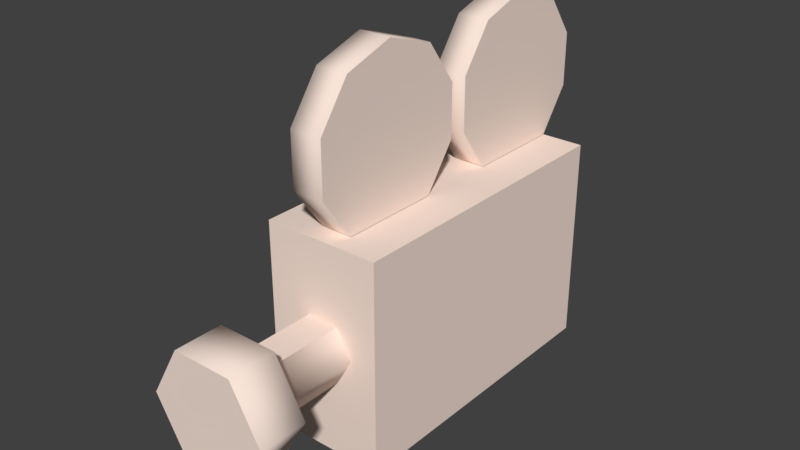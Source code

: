 # Source: sky_camera.blend  (saved by Blender 2.77.0; exported with 4.5.12 LTS)
import bpy
from mathutils import Matrix  # noqa: F401  (used for matrix-valued properties, if any)

bpy.ops.wm.read_factory_settings(use_empty=True)
scene = bpy.context.scene
scene.name = 'camera_reference'

# ---- collections
col_collection_1 = bpy.data.collections.new('Collection 1'); scene.collection.children.link(col_collection_1)

# ---- materials (node trees are filled in below, after node groups)
mat_camera_sheet = bpy.data.materials.new('camera_sheet')
mat_camera_sheet.alpha_threshold = 0.0
mat_camera_sheet.use_transparent_shadow = False
mat_camera_sheet.diffuse_color = (0.9413, 0.772, 0.681, 1.0)
mat_camera_sheet.roughness = 0.5

# ---- material node trees

# ---- world
world_world = bpy.data.worlds.new('World'); scene.world = world_world
world_world.color = (0.05088, 0.05088, 0.05088)
world_world.use_sun_shadow = False
world_world.sun_shadow_jitter_overblur = 0.0
world_world.cycles.sampling_method = 'MANUAL'

# ---- meshes
me_camera_reference = bpy.data.meshes.new('camera_reference')
me_camera_reference.from_pydata([(-2.236, 5.857, -4.0), (2.236, 5.857, 4.0), (-1.159, -10.89, 2.008), (-1.159, -10.89, -2.008), (2.318, -10.89, 0.0), (-2.236, -5.857, -4.0), (2.236, -5.857, 4.0), (-2.236, -5.857, 4.0), (2.236, -5.857, -4.0), (-2.236, 5.857, 4.0), (2.236, 5.857, -4.0), (0.6159, -8.712, 1.067), (1.159, -9.072, 2.008), (-0.6159, -8.712, 1.067), (0.6159, -8.712, -1.067), (-1.159, -9.072, -2.008), (1.232, -8.712, 0.0), (1.159, -9.072, -2.008), (-0.6159, -5.857, 1.067), (-1.232, -5.857, 0.0), (-1.232, -8.712, 0.0), (-0.6159, -5.857, -1.067), (-0.6159, -8.712, -1.067), (0.6159, -5.857, -1.067), (1.232, -5.857, 0.0), (0.6159, -5.857, 1.067), (0.6152, 7.015, 7.715), (-0.6152, 7.015, 7.715), (-0.6152, 5.813, 4.019), (-0.6152, 7.015, 5.672), (0.6152, 7.015, 5.672), (0.6152, 5.813, 4.019), (0.6152, 1.926, 4.019), (-0.6152, 0.7253, 7.715), (-0.6152, 1.926, 9.369), (0.6152, 1.926, 9.369), (0.6152, 0.01458, 5.672), (-0.6152, 0.01458, 5.672), (-0.6152, -1.187, 4.019), (0.6152, -5.074, 4.019), (0.6152, -6.275, 5.672), (-0.6152, -6.275, 7.715), (0.6152, -6.275, 7.715), (0.6152, -5.074, 9.369), (-0.6152, -5.074, 9.369), (-0.6152, -3.13, 10.0), (0.6152, 0.01458, 7.715), (-1.159, -9.072, 2.008), (1.159, -10.89, 2.008), (-2.318, -9.072, 0.0), (-2.318, -10.89, 0.0), (1.159, -10.89, -2.008), (2.318, -9.072, 0.0), (0.6152, -3.13, 10.0), (0.6152, -1.187, 9.369), (0.6152, -1.187, 4.019), (-0.6152, 5.813, 9.369), (-0.6152, 3.87, 10.0), (-0.6152, 1.926, 4.019), (-0.6152, 0.7253, 5.672), (-0.6152, -5.074, 4.019), (-0.6152, 0.01458, 7.715), (-0.6152, -1.187, 9.369), (-0.6152, -6.275, 5.672), (0.6152, 0.7253, 5.672), (0.6152, 0.7253, 7.715), (0.6152, 3.87, 10.0), (0.6152, 5.813, 9.369), (0.0, 5.857, 4.0), (0.0, -5.857, 4.0), (0.0, -5.857, -4.0)], [], [(15, 3, 50, 49), (35, 66, 57, 34), (3, 51, 4, 48, 2, 50), (65, 35, 34, 33), (40, 42, 41, 63), (24, 25, 11, 16), (13, 47, 12, 11), (43, 42, 40, 39, 55, 36, 46, 54, 53), (17, 14, 16, 52), (22, 15, 49, 20), (67, 26, 27, 56), (42, 43, 44, 41), (39, 40, 63, 60), (53, 54, 62, 45), (29, 28, 58, 59, 33, 34, 57, 56, 27), (25, 18, 13, 11), (68, 69, 6, 1), (0, 9, 68, 1, 10), (10, 1, 6, 8), (54, 46, 61, 62), (32, 64, 59, 58), (64, 65, 33, 59), (66, 67, 56, 57), (52, 4, 51, 17), (47, 2, 48, 12), (26, 30, 29, 27), (30, 31, 28, 29), (0, 10, 8, 70, 5), (43, 53, 45, 44), (19, 21, 22, 20), (18, 19, 20, 13), (49, 50, 2, 47), (46, 36, 37, 61), (12, 48, 4, 52), (20, 49, 47, 13), (17, 51, 3, 15), (36, 55, 38, 37), (23, 24, 16, 14), (21, 23, 14, 22), (14, 17, 15, 22), (70, 8, 6, 69), (0, 5, 7, 9), (45, 62, 61, 37, 38, 60, 63, 41, 44), (66, 35, 65, 64, 32, 31, 30, 26, 67), (11, 12, 52, 16), (9, 7, 69, 68), (5, 70, 69, 7)])
me_camera_reference.polygons.foreach_set('use_smooth', [1, 1, 0, 1, 1, 1, 0, 0, 0, 0, 1, 1, 1, 1, 0, 0, 0, 0, 0, 1, 1, 1, 1, 1, 1, 1, 1, 0, 1, 1, 1, 1, 1, 1, 0, 1, 1, 1, 1, 0, 0, 0, 0, 0, 0, 0, 0])
_uv = me_camera_reference.uv_layers.new(name='UVMap')
_uv.uv.foreach_set('vector', [0.7317, 0.5538, 0.7317, 0.6366, 0.6536, 0.6366, 0.6536, 0.5538, 0.3103, 0.9851, 0.2154, 0.9851, 0.2154, 0.9013, 0.3103, 0.9013, 0.7917, 0.6492, 0.9189, 0.6492, 0.9825, 0.7593, 0.9189, 0.8695, 0.7917, 0.8695, 0.7282, 0.7593, 0.4053, 0.9851, 0.3103, 0.9851, 0.3103, 0.9013, 0.4053, 0.9013, 0.5002, 0.9851, 0.4053, 0.9851, 0.4053, 0.9013, 0.5002, 0.9013, 0.3766, 0.02591, 0.4489, 0.02591, 0.4489, 0.3958, 0.3766, 0.3958, 0.8906, 0.5469, 0.8906, 0.6406, 0.8047, 0.6406, 0.8047, 0.5469, 0.1196, 0.8357, 0.03867, 0.7243, 0.03867, 0.5866, 0.1196, 0.4752, 0.3815, 0.4752, 0.4624, 0.5866, 0.4624, 0.7243, 0.3815, 0.8357, 0.2505, 0.8782, 0.6562, 0.5469, 0.6562, 0.6406, 0.5703, 0.6406, 0.5703, 0.5469, 0.7266, 0.6406, 0.7266, 0.5469, 0.8125, 0.5469, 0.8125, 0.6406, 0.1204, 0.9851, 0.02543, 0.9851, 0.02543, 0.9013, 0.1204, 0.9013, 0.4053, 0.9851, 0.3103, 0.9851, 0.3103, 0.9013, 0.4053, 0.9013, 0.5952, 0.9851, 0.5002, 0.9851, 0.5002, 0.9013, 0.5952, 0.9013, 0.2154, 0.9851, 0.1204, 0.9851, 0.1204, 0.9013, 0.2154, 0.9013, 0.03313, 0.5891, 0.1141, 0.4777, 0.3759, 0.4777, 0.4568, 0.5891, 0.4568, 0.7267, 0.3759, 0.8381, 0.245, 0.8807, 0.1141, 0.8381, 0.03313, 0.7267, 0.01108, 0.02529, 0.08967, 0.02614, 0.08967, 0.396, 0.01108, 0.3952, 0.9922, 0.1094, 0.4688, 0.1016, 0.4685, 0.01242, 0.9932, 0.01242, 0.9922, 0.007812, 0.9922, 0.5234, 0.7344, 0.5234, 0.4688, 0.5234, 0.4688, 0.007812, 0.9932, 0.008377, 0.9932, 0.5253, 0.4685, 0.5253, 0.4685, 0.008377, 0.1204, 0.9851, 0.02543, 0.9851, 0.02543, 0.9013, 0.1204, 0.9013, 0.5952, 0.9851, 0.5002, 0.9851, 0.5002, 0.9013, 0.5952, 0.9013, 0.5002, 0.9851, 0.4053, 0.9851, 0.4053, 0.9013, 0.5002, 0.9013, 0.2154, 0.9851, 0.1204, 0.9851, 0.1204, 0.9013, 0.2154, 0.9013, 0.8874, 0.5536, 0.8874, 0.6364, 0.8093, 0.6364, 0.8093, 0.5536, 0.5736, 0.5528, 0.5736, 0.6356, 0.4955, 0.6356, 0.4955, 0.5528, 0.9751, 0.9851, 0.8801, 0.9851, 0.8801, 0.9013, 0.9751, 0.9013, 0.8801, 0.9851, 0.7851, 0.9851, 0.7851, 0.9013, 0.8801, 0.9013, 0.4531, 0.3984, 0.4531, 0.02344, 0.007812, 0.02344, 0.007812, 0.209, 0.007812, 0.3984, 0.3103, 0.9851, 0.2154, 0.9851, 0.2154, 0.9013, 0.3103, 0.9013, 0.1595, 0.02591, 0.2319, 0.02591, 0.2319, 0.3958, 0.1595, 0.3958, 0.08967, 0.02614, 0.1595, 0.02591, 0.1595, 0.3958, 0.08967, 0.396, 0.6536, 0.5538, 0.6536, 0.6366, 0.5755, 0.6366, 0.5755, 0.5538, 0.9751, 0.9851, 0.8801, 0.9851, 0.8801, 0.9013, 0.9751, 0.9013, 0.9666, 0.5521, 0.9666, 0.6348, 0.8885, 0.6348, 0.8885, 0.5521, 0.8828, 0.5469, 0.9688, 0.5469, 0.9688, 0.6406, 0.8828, 0.6406, 0.8098, 0.5538, 0.8098, 0.6366, 0.7317, 0.6366, 0.7317, 0.5538, 0.8801, 0.9851, 0.7851, 0.9851, 0.7851, 0.9013, 0.8801, 0.9013, 0.3016, 0.02591, 0.3766, 0.02591, 0.3766, 0.3958, 0.3016, 0.3958, 0.2319, 0.02591, 0.3016, 0.02591, 0.3016, 0.3958, 0.2319, 0.3958, 0.6484, 0.6406, 0.6484, 0.5469, 0.7344, 0.5469, 0.7344, 0.6406, 0.4609, 0.2344, 0.4609, 0.007812, 0.9922, 0.007812, 0.9922, 0.2344, 0.4685, 0.008377, 0.9932, 0.008377, 0.9932, 0.5253, 0.4685, 0.5253, 0.2499, 0.8794, 0.119, 0.8369, 0.03805, 0.7255, 0.03805, 0.5878, 0.119, 0.4765, 0.3808, 0.4765, 0.4618, 0.5878, 0.4618, 0.7255, 0.3808, 0.8369, 0.2499, 0.8782, 0.119, 0.8357, 0.03805, 0.7243, 0.03805, 0.5866, 0.119, 0.4752, 0.3808, 0.4752, 0.4618, 0.5866, 0.4618, 0.7243, 0.3808, 0.8357, 0.5781, 0.6406, 0.4922, 0.6406, 0.4922, 0.5469, 0.5781, 0.5469, 0.9932, 0.5253, 0.4685, 0.5253, 0.4688, 0.4297, 0.9922, 0.4297, 0.4609, 0.5312, 0.4609, 0.3281, 0.9922, 0.3281, 0.9922, 0.5312])
me_camera_reference.materials.append(mat_camera_sheet)
me_camera_reference.use_remesh_preserve_volume = False
me_camera_reference.use_remesh_preserve_attributes = False
me_camera_reference.use_mirror_vertex_groups = False
me_camera_reference.update()
arm_camera_reference_skeleton = bpy.data.armatures.new('camera_reference_skeleton')  # bones are not reproduced

# ---- objects
ob_camera_reference_skeleton = bpy.data.objects.new('camera_reference_skeleton', arm_camera_reference_skeleton)
ob_camera_reference = bpy.data.objects.new('camera_reference', me_camera_reference)

# ---- transforms, parenting, visibility, modifiers, constraints
ob_camera_reference_skeleton.location = (0.0, 0.0, 0.0)
ob_camera_reference_skeleton.show_in_front = True
ob_camera_reference_skeleton.lineart.crease_threshold = 0.0
ob_camera_reference.parent = ob_camera_reference_skeleton
ob_camera_reference.location = (0.0, 0.0, 0.0)
ob_camera_reference.lineart.crease_threshold = 0.0
_vg = ob_camera_reference.vertex_groups.new(name='polymsh')
_vg.add([0, 1, 2, 3, 4, 5, 6, 7, 8, 9, 10, 11, 12, 13, 14, 15, 16, 17, 18, 19, 20, 21, 22, 23, 24, 25, 26, 27, 28, 29, 30, 31, 32, 33, 34, 35, 36, 37, 38, 39, 40, 41, 42, 43, 44, 45, 46, 47, 48, 49, 50, 51, 52, 53, 54, 55, 56, 57, 58, 59, 60, 61, 62, 63, 64, 65, 66, 67, 68, 69, 70], 1.0, 'REPLACE')
_m = ob_camera_reference.modifiers.new('Armature', 'ARMATURE')
_m.object = ob_camera_reference_skeleton

# ---- collection membership
col_collection_1.objects.link(ob_camera_reference_skeleton)
col_collection_1.objects.link(ob_camera_reference)

# ---- scene / render settings (as saved in the file)
scene.frame_start = 1; scene.frame_end = 250; scene.frame_set(0)
scene.render.engine = 'BLENDER_EEVEE_NEXT'
scene.render.resolution_percentage = 50
scene.render.dither_intensity = 0.0
scene.cycles.use_denoising = False
scene.cycles.samples = 128
scene.cycles.sampling_pattern = 'TABULATED_SOBOL'
scene.cycles.light_sampling_threshold = 0.0
scene.cycles.use_adaptive_sampling = False
scene.cycles.use_light_tree = False
scene.cycles.blur_glossy = 0.0
scene.cycles.sample_clamp_indirect = 0.0
scene.view_settings.view_transform = 'Standard'
bpy.context.view_layer.update()

# ---- added for rendering (the .blend has no active camera and no usable light): camera, sun
cam_auto = bpy.data.cameras.new('AutoCamera')
cam_auto.lens = 50.0
cam_auto.sensor_width = 36.0
cam_auto.clip_end = 1000.0
ob_auto_camera = bpy.data.objects.new('AutoCamera', cam_auto)
scene.collection.objects.link(ob_auto_camera)
ob_auto_camera.location = (21.463, -27.6941, 20.1705)
ob_auto_camera.rotation_euler = (1.09748, -7.21219e-08, 0.694738)
scene.camera = ob_auto_camera
light_auto_sun = bpy.data.lights.new('AutoSun', 'SUN')
light_auto_sun.energy = 3.0
light_auto_sun.angle = 0.0523599
ob_auto_sun = bpy.data.objects.new('AutoSun', light_auto_sun)
scene.collection.objects.link(ob_auto_sun)
ob_auto_sun.rotation_euler = (0.872665, 0.174533, 0.523599)
bpy.context.view_layer.update()
